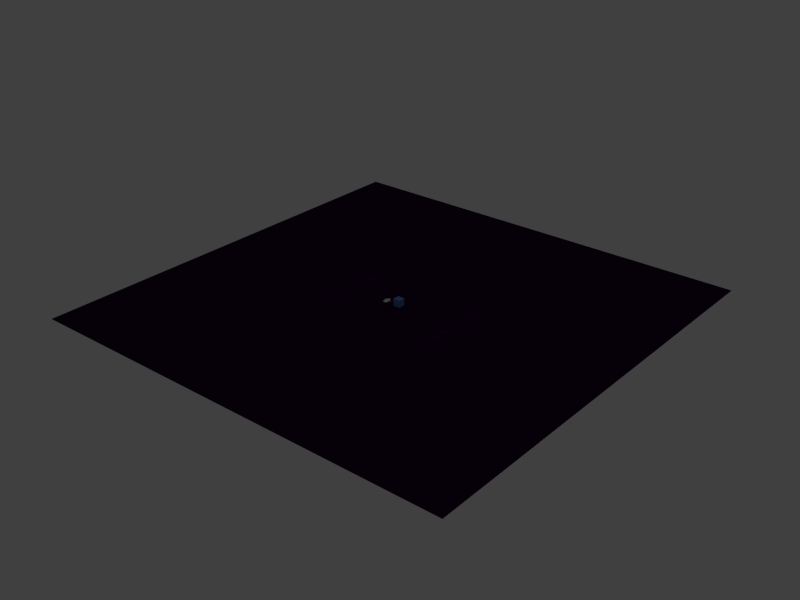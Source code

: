 # Source: learning.blend  (saved by Blender 2.63.4; exported with 4.5.12 LTS)
import bpy
from mathutils import Matrix  # noqa: F401  (used for matrix-valued properties, if any)

bpy.ops.wm.read_factory_settings(use_empty=True)
scene = bpy.context.scene
scene.name = 'Scene'

# ---- collections
col_collection_1 = bpy.data.collections.new('Collection 1'); scene.collection.children.link(col_collection_1)

# ---- materials (node trees are filled in below, after node groups)
mat_cube = bpy.data.materials.new('Cube')
mat_cube.alpha_threshold = 0.0
mat_cube.use_transparent_shadow = False
mat_cube.diffuse_color = (0.1664, 0.3248, 0.8, 1.0)
mat_cube.roughness = 0.5
mat_cube.specular_intensity = 0.0
mat_cube.line_color = (0.0, 0.0, 0.0, 1.0)
mat_floor = bpy.data.materials.new('Floor')
mat_floor.alpha_threshold = 0.0
mat_floor.use_transparent_shadow = False
mat_floor.diffuse_color = (0.03447, 0.0, 0.04696, 1.0)
mat_floor.roughness = 0.5
mat_floor.specular_intensity = 0.0
mat_floor.line_color = (0.0, 0.0, 0.0, 1.0)

# ---- material node trees

# ---- world
world_world = bpy.data.worlds.new('World'); scene.world = world_world
world_world.color = (0.05088, 0.05088, 0.05088)
world_world.use_sun_shadow = False
world_world.sun_shadow_jitter_overblur = 0.0
world_world.cycles.sampling_method = 'MANUAL'
world_world.cycles.sample_map_resolution = 256

# ---- lights
light_point_008 = bpy.data.lights.new('Point.008', 'POINT')
light_point_008.transmission_factor = 0.0
light_point_008.energy = 40.0
light_point_008.shadow_buffer_clip_start = 0.5
light_point_008.shadow_soft_size = 1.0
light_point_008.shadow_maximum_resolution = 0.006
light_point_008.use_absolute_resolution = True
light_point_008.cycles.use_multiple_importance_sampling = False

# ---- meshes
me_cube_002 = bpy.data.meshes.new('Cube.002')
me_cube_002.from_pydata([(-1.0, -1.0, -1.0), (-1.0, 1.0, -1.0), (1.0, 1.0, -1.0), (1.0, -1.0, -1.0), (-1.0, -1.0, 1.0), (-1.0, 1.0, 1.0), (1.0, 1.0, 1.0), (1.0, -1.0, 1.0)], [], [(4, 5, 1, 0), (5, 6, 2, 1), (6, 7, 3, 2), (7, 4, 0, 3), (0, 1, 2, 3), (7, 6, 5, 4)])
me_cube_002.materials.append(mat_cube)
me_cube_002.use_remesh_preserve_volume = False
me_cube_002.use_remesh_preserve_attributes = False
me_cube_002.use_mirror_vertex_groups = False
me_cube_002.update()
me_plane = bpy.data.meshes.new('Plane')
me_plane.from_pydata([(1.0, -1.0, 0.0), (-1.0, -1.0, 0.0), (1.0, 1.0, 0.0), (-1.0, 1.0, 0.0)], [], [(2, 3, 1, 0)])
me_plane.materials.append(mat_floor)
me_plane.use_remesh_preserve_volume = False
me_plane.use_remesh_preserve_attributes = False
me_plane.use_mirror_vertex_groups = False
me_plane.update()
me_cube = bpy.data.meshes.new('Cube')
me_cube.from_pydata([(-1.779, -1.779, -0.3112), (-1.779, 1.779, -0.3112), (1.779, 1.779, -0.3112), (1.779, -1.779, -0.3112), (-1.779, -1.779, 0.3112), (-1.779, 1.779, 0.3112), (1.779, 1.779, 0.3112), (1.779, -1.779, 0.3112), (-0.02743, 5.334, -0.3112), (2.876, 1.779, -0.3112), (2.876, 1.779, 0.3112), (-2.986, 1.779, -0.3112), (-2.986, 1.779, 0.3112), (-0.02743, 5.334, 0.3112)], [], [(4, 5, 1, 0), (6, 7, 3, 2), (7, 4, 0, 3), (0, 1, 2, 3), (7, 6, 5, 4), (6, 2, 9, 10), (12, 11, 1, 5), (5, 6, 13), (8, 1, 11), (2, 1, 8), (10, 9, 8, 13), (2, 8, 9), (10, 13, 6), (13, 8, 11, 12), (13, 12, 5)])
me_cube.use_remesh_preserve_volume = False
me_cube.use_remesh_preserve_attributes = False
me_cube.use_mirror_vertex_groups = False
me_cube.update()

# ---- objects
ob_point_011 = bpy.data.objects.new('Point.011', light_point_008)
ob_point_010 = bpy.data.objects.new('Point.010', light_point_008)
ob_point_009 = bpy.data.objects.new('Point.009', light_point_008)
ob_point_008 = bpy.data.objects.new('Point.008', light_point_008)
ob_point_007 = bpy.data.objects.new('Point.007', light_point_008)
ob_point_006 = bpy.data.objects.new('Point.006', light_point_008)
ob_point_005 = bpy.data.objects.new('Point.005', light_point_008)
ob_point_004 = bpy.data.objects.new('Point.004', light_point_008)
ob_point_003 = bpy.data.objects.new('Point.003', light_point_008)
ob_point_002 = bpy.data.objects.new('Point.002', light_point_008)
ob_point_001 = bpy.data.objects.new('Point.001', light_point_008)
ob_point = bpy.data.objects.new('Point', light_point_008)
ob_cube = bpy.data.objects.new('Cube', me_cube_002)
ob_plane = bpy.data.objects.new('Plane', me_plane)
ob_player = bpy.data.objects.new('Player', me_cube)

# ---- transforms, parenting, visibility, modifiers, constraints
ob_point_011.location = (-47.3, 37.9, 7.163)
ob_point_011.lineart.crease_threshold = 0.0
ob_point_010.location = (-47.3, 21.88, 8.983)
ob_point_010.lineart.crease_threshold = 0.0
ob_point_009.location = (-47.3, -0.02537, 8.401)
ob_point_009.lineart.crease_threshold = 0.0
ob_point_008.location = (-47.3, -14.44, 8.037)
ob_point_008.lineart.crease_threshold = 0.0
ob_point_007.location = (59.29, -14.44, 6.903)
ob_point_007.lineart.crease_threshold = 0.0
ob_point_006.location = (59.29, -0.02536, 7.267)
ob_point_006.lineart.crease_threshold = 0.0
ob_point_005.location = (59.29, 21.88, 7.849)
ob_point_005.lineart.crease_threshold = 0.0
ob_point_004.location = (59.29, 37.9, 6.029)
ob_point_004.lineart.crease_threshold = 0.0
ob_point_003.location = (3.852e-07, 37.9, 22.39)
ob_point_003.lineart.crease_threshold = 0.0
ob_point_002.location = (3.852e-07, 21.88, 24.21)
ob_point_002.lineart.crease_threshold = 0.0
ob_point_001.location = (3.852e-07, -0.02537, 23.63)
ob_point_001.lineart.crease_threshold = 0.0
ob_point.location = (3.852e-07, -14.44, 23.26)
ob_point.lineart.crease_threshold = 0.0
ob_cube.location = (3.365, 12.12, 3.243)
ob_cube.scale = (3.15, 3.15, 3.15)
ob_cube.lineart.crease_threshold = 0.0
ob_plane.location = (2.797, 14.27, -1.77e-07)
ob_plane.scale = (-196.8, -196.8, -196.8)
ob_plane.lineart.crease_threshold = 0.0
ob_player.location = (0.0, 0.0, 7.75)
ob_player.lineart.crease_threshold = 0.0

# ---- collection membership
col_collection_1.objects.link(ob_point_011)
col_collection_1.objects.link(ob_point_010)
col_collection_1.objects.link(ob_point_009)
col_collection_1.objects.link(ob_point_008)
col_collection_1.objects.link(ob_point_007)
col_collection_1.objects.link(ob_point_006)
col_collection_1.objects.link(ob_point_005)
col_collection_1.objects.link(ob_point_004)
col_collection_1.objects.link(ob_point_003)
col_collection_1.objects.link(ob_point_002)
col_collection_1.objects.link(ob_point_001)
col_collection_1.objects.link(ob_point)
col_collection_1.objects.link(ob_cube)
col_collection_1.objects.link(ob_plane)
col_collection_1.objects.link(ob_player)

# ---- scene / render settings (as saved in the file)
scene.frame_start = 1; scene.frame_end = 250; scene.frame_set(87)
scene.render.engine = 'BLENDER_EEVEE_NEXT'
scene.render.image_settings.color_mode = 'RGB'
scene.render.image_settings.compression = 90
scene.render.resolution_x = 800
scene.render.resolution_y = 600
scene.render.dither_intensity = 0.0
scene.render.bake_margin = 2
scene.render.bake_bias = 0.0
scene.cycles.use_denoising = False
scene.cycles.samples = 10
scene.cycles.sampling_pattern = 'TABULATED_SOBOL'
scene.cycles.light_sampling_threshold = 0.0
scene.cycles.use_adaptive_sampling = False
scene.cycles.use_light_tree = False
scene.cycles.blur_glossy = 0.0
scene.cycles.volume_bounces = 1
scene.cycles.pixel_filter_type = 'GAUSSIAN'
scene.cycles.sample_clamp_indirect = 0.0
scene.view_settings.view_transform = 'Standard'
bpy.context.view_layer.update()

# ---- added for rendering (the .blend has no active camera): camera
cam_auto = bpy.data.cameras.new('AutoCamera')
cam_auto.lens = 50.0
cam_auto.sensor_width = 36.0
cam_auto.clip_end = 9038.96
ob_auto_camera = bpy.data.objects.new('AutoCamera', cam_auto)
scene.collection.objects.link(ob_auto_camera)
ob_auto_camera.location = (517.84, -603.781, 416.065)
ob_auto_camera.rotation_euler = (1.09748, -7.21219e-08, 0.694738)
scene.camera = ob_auto_camera
bpy.context.view_layer.update()
